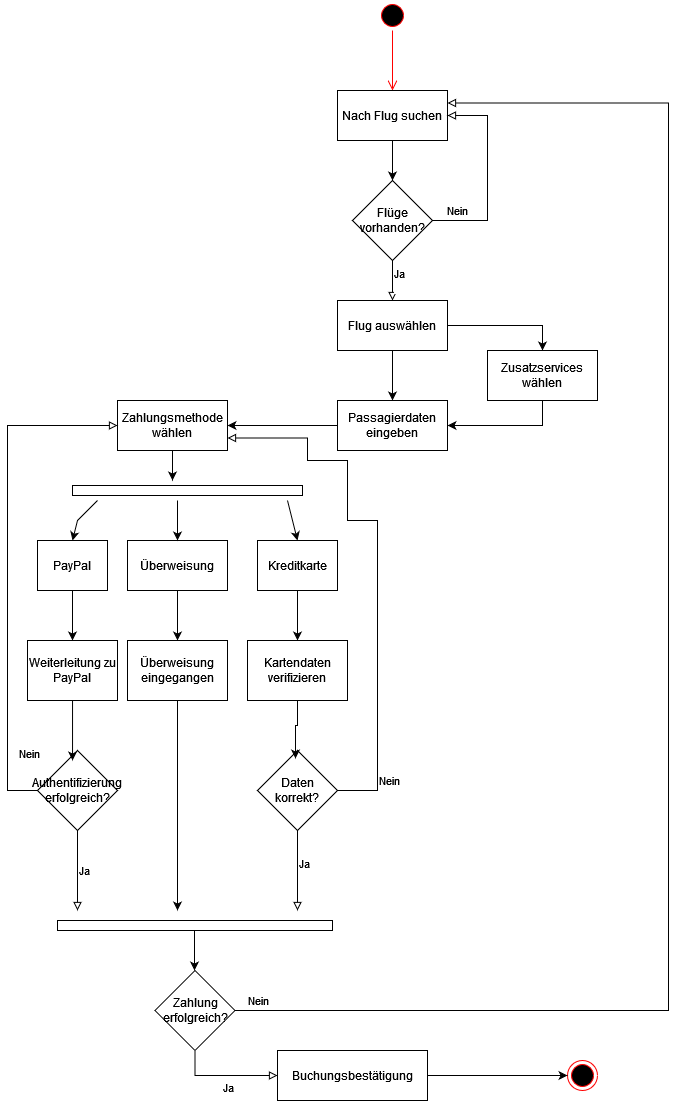

The diagram above was exported from draw.io. Its source (the exported page's mxGraphModel, read from the mxfile embedded in the PNG):
<mxGraphModel dx="1434" dy="746" grid="1" gridSize="10" guides="1" tooltips="1" connect="1" arrows="1" fold="1" page="1" pageScale="1" pageWidth="827" pageHeight="1169" math="0" shadow="0">
  <root>
    <mxCell id="0" />
    <mxCell id="1" parent="0" />
    <mxCell id="Ise8xyv6vKLHn3wUg-GK-1" value="" style="ellipse;html=1;shape=startState;fillColor=#000000;strokeColor=#ff0000;" vertex="1" parent="1">
      <mxGeometry x="390" y="10" width="30" height="30" as="geometry" />
    </mxCell>
    <mxCell id="Ise8xyv6vKLHn3wUg-GK-2" value="" style="edgeStyle=orthogonalEdgeStyle;html=1;verticalAlign=bottom;endArrow=open;endSize=8;strokeColor=#ff0000;rounded=0;" edge="1" source="Ise8xyv6vKLHn3wUg-GK-1" parent="1">
      <mxGeometry relative="1" as="geometry">
        <mxPoint x="405" y="100" as="targetPoint" />
      </mxGeometry>
    </mxCell>
    <mxCell id="Ise8xyv6vKLHn3wUg-GK-3" value="" style="ellipse;html=1;shape=endState;fillColor=#000000;strokeColor=#ff0000;" vertex="1" parent="1">
      <mxGeometry x="580" y="1070" width="30" height="30" as="geometry" />
    </mxCell>
    <mxCell id="Ise8xyv6vKLHn3wUg-GK-9" style="edgeStyle=orthogonalEdgeStyle;rounded=0;orthogonalLoop=1;jettySize=auto;html=1;" edge="1" parent="1" source="Ise8xyv6vKLHn3wUg-GK-4" target="Ise8xyv6vKLHn3wUg-GK-5">
      <mxGeometry relative="1" as="geometry" />
    </mxCell>
    <mxCell id="Ise8xyv6vKLHn3wUg-GK-4" value="Nach Flug suchen" style="html=1;whiteSpace=wrap;" vertex="1" parent="1">
      <mxGeometry x="350" y="100" width="110" height="50" as="geometry" />
    </mxCell>
    <mxCell id="Ise8xyv6vKLHn3wUg-GK-10" value="Nein" style="edgeStyle=orthogonalEdgeStyle;rounded=0;orthogonalLoop=1;jettySize=auto;html=1;entryX=1;entryY=0.5;entryDx=0;entryDy=0;endArrow=block;endFill=0;labelPosition=center;verticalLabelPosition=top;align=center;verticalAlign=bottom;" edge="1" parent="1" source="Ise8xyv6vKLHn3wUg-GK-5" target="Ise8xyv6vKLHn3wUg-GK-4">
      <mxGeometry x="-0.75" relative="1" as="geometry">
        <Array as="points">
          <mxPoint x="500" y="230" />
          <mxPoint x="500" y="125" />
        </Array>
        <mxPoint as="offset" />
      </mxGeometry>
    </mxCell>
    <mxCell id="Ise8xyv6vKLHn3wUg-GK-11" value="&lt;div&gt;Ja&lt;/div&gt;&lt;div&gt;&lt;br&gt;&lt;/div&gt;" style="edgeStyle=orthogonalEdgeStyle;rounded=0;orthogonalLoop=1;jettySize=auto;html=1;labelPosition=right;verticalLabelPosition=middle;align=left;verticalAlign=middle;endArrow=block;endFill=0;" edge="1" parent="1" source="Ise8xyv6vKLHn3wUg-GK-5" target="Ise8xyv6vKLHn3wUg-GK-6">
      <mxGeometry relative="1" as="geometry" />
    </mxCell>
    <mxCell id="Ise8xyv6vKLHn3wUg-GK-5" value="Flüge vorhanden?" style="rhombus;whiteSpace=wrap;html=1;" vertex="1" parent="1">
      <mxGeometry x="365" y="190" width="80" height="80" as="geometry" />
    </mxCell>
    <mxCell id="Ise8xyv6vKLHn3wUg-GK-12" style="edgeStyle=orthogonalEdgeStyle;rounded=0;orthogonalLoop=1;jettySize=auto;html=1;" edge="1" parent="1" source="Ise8xyv6vKLHn3wUg-GK-6" target="Ise8xyv6vKLHn3wUg-GK-8">
      <mxGeometry relative="1" as="geometry" />
    </mxCell>
    <mxCell id="Ise8xyv6vKLHn3wUg-GK-13" style="edgeStyle=orthogonalEdgeStyle;rounded=0;orthogonalLoop=1;jettySize=auto;html=1;entryX=0.5;entryY=0;entryDx=0;entryDy=0;" edge="1" parent="1" source="Ise8xyv6vKLHn3wUg-GK-6" target="Ise8xyv6vKLHn3wUg-GK-7">
      <mxGeometry relative="1" as="geometry" />
    </mxCell>
    <mxCell id="Ise8xyv6vKLHn3wUg-GK-6" value="Flug auswählen" style="html=1;whiteSpace=wrap;" vertex="1" parent="1">
      <mxGeometry x="350" y="310" width="110" height="50" as="geometry" />
    </mxCell>
    <mxCell id="Ise8xyv6vKLHn3wUg-GK-14" style="edgeStyle=orthogonalEdgeStyle;rounded=0;orthogonalLoop=1;jettySize=auto;html=1;entryX=1;entryY=0.5;entryDx=0;entryDy=0;exitX=0.5;exitY=1;exitDx=0;exitDy=0;" edge="1" parent="1" source="Ise8xyv6vKLHn3wUg-GK-7" target="Ise8xyv6vKLHn3wUg-GK-8">
      <mxGeometry relative="1" as="geometry" />
    </mxCell>
    <mxCell id="Ise8xyv6vKLHn3wUg-GK-7" value="&lt;div&gt;Zusatzservices&lt;/div&gt;&lt;div&gt;wählen&lt;br&gt;&lt;/div&gt;" style="html=1;whiteSpace=wrap;" vertex="1" parent="1">
      <mxGeometry x="500" y="360" width="110" height="50" as="geometry" />
    </mxCell>
    <mxCell id="Ise8xyv6vKLHn3wUg-GK-16" style="edgeStyle=orthogonalEdgeStyle;rounded=0;orthogonalLoop=1;jettySize=auto;html=1;entryX=1;entryY=0.5;entryDx=0;entryDy=0;" edge="1" parent="1" source="Ise8xyv6vKLHn3wUg-GK-8" target="Ise8xyv6vKLHn3wUg-GK-15">
      <mxGeometry relative="1" as="geometry" />
    </mxCell>
    <mxCell id="Ise8xyv6vKLHn3wUg-GK-8" value="Passagierdaten eingeben" style="html=1;whiteSpace=wrap;" vertex="1" parent="1">
      <mxGeometry x="350" y="410" width="110" height="50" as="geometry" />
    </mxCell>
    <mxCell id="Ise8xyv6vKLHn3wUg-GK-18" style="edgeStyle=orthogonalEdgeStyle;rounded=0;orthogonalLoop=1;jettySize=auto;html=1;" edge="1" parent="1" source="Ise8xyv6vKLHn3wUg-GK-15">
      <mxGeometry relative="1" as="geometry">
        <mxPoint x="185" y="490" as="targetPoint" />
      </mxGeometry>
    </mxCell>
    <mxCell id="Ise8xyv6vKLHn3wUg-GK-15" value="Zahlungsmethode wählen" style="html=1;whiteSpace=wrap;" vertex="1" parent="1">
      <mxGeometry x="130" y="410" width="110" height="50" as="geometry" />
    </mxCell>
    <mxCell id="Ise8xyv6vKLHn3wUg-GK-17" value="" style="html=1;points=[[0,0,0,0,5],[0,1,0,0,-5],[1,0,0,0,5],[1,1,0,0,-5]];perimeter=orthogonalPerimeter;outlineConnect=0;targetShapes=umlLifeline;portConstraint=eastwest;newEdgeStyle={&quot;curved&quot;:0,&quot;rounded&quot;:0};rotation=90;" vertex="1" parent="1">
      <mxGeometry x="195" y="385" width="10" height="230" as="geometry" />
    </mxCell>
    <mxCell id="Ise8xyv6vKLHn3wUg-GK-32" style="edgeStyle=orthogonalEdgeStyle;rounded=0;orthogonalLoop=1;jettySize=auto;html=1;" edge="1" parent="1" source="Ise8xyv6vKLHn3wUg-GK-20" target="Ise8xyv6vKLHn3wUg-GK-26">
      <mxGeometry relative="1" as="geometry" />
    </mxCell>
    <mxCell id="Ise8xyv6vKLHn3wUg-GK-20" value="PayPal" style="html=1;whiteSpace=wrap;" vertex="1" parent="1">
      <mxGeometry x="50" y="550" width="70" height="50" as="geometry" />
    </mxCell>
    <mxCell id="Ise8xyv6vKLHn3wUg-GK-31" style="edgeStyle=orthogonalEdgeStyle;rounded=0;orthogonalLoop=1;jettySize=auto;html=1;" edge="1" parent="1" source="Ise8xyv6vKLHn3wUg-GK-21" target="Ise8xyv6vKLHn3wUg-GK-27">
      <mxGeometry relative="1" as="geometry" />
    </mxCell>
    <mxCell id="Ise8xyv6vKLHn3wUg-GK-21" value="Kreditkarte" style="html=1;whiteSpace=wrap;" vertex="1" parent="1">
      <mxGeometry x="270" y="550" width="80" height="50" as="geometry" />
    </mxCell>
    <mxCell id="Ise8xyv6vKLHn3wUg-GK-30" style="edgeStyle=orthogonalEdgeStyle;rounded=0;orthogonalLoop=1;jettySize=auto;html=1;" edge="1" parent="1" source="Ise8xyv6vKLHn3wUg-GK-22" target="Ise8xyv6vKLHn3wUg-GK-28">
      <mxGeometry relative="1" as="geometry" />
    </mxCell>
    <mxCell id="Ise8xyv6vKLHn3wUg-GK-22" value="Überweisung" style="html=1;whiteSpace=wrap;" vertex="1" parent="1">
      <mxGeometry x="140" y="550" width="100" height="50" as="geometry" />
    </mxCell>
    <mxCell id="Ise8xyv6vKLHn3wUg-GK-23" value="" style="endArrow=classic;html=1;rounded=0;entryX=0.5;entryY=0;entryDx=0;entryDy=0;" edge="1" parent="1" target="Ise8xyv6vKLHn3wUg-GK-20">
      <mxGeometry width="50" height="50" relative="1" as="geometry">
        <mxPoint x="110" y="510" as="sourcePoint" />
        <mxPoint x="440" y="420" as="targetPoint" />
        <Array as="points">
          <mxPoint x="90" y="530" />
        </Array>
      </mxGeometry>
    </mxCell>
    <mxCell id="Ise8xyv6vKLHn3wUg-GK-24" value="" style="endArrow=classic;html=1;rounded=0;entryX=0.5;entryY=0;entryDx=0;entryDy=0;" edge="1" parent="1" target="Ise8xyv6vKLHn3wUg-GK-21">
      <mxGeometry width="50" height="50" relative="1" as="geometry">
        <mxPoint x="300" y="510" as="sourcePoint" />
        <mxPoint x="440" y="420" as="targetPoint" />
      </mxGeometry>
    </mxCell>
    <mxCell id="Ise8xyv6vKLHn3wUg-GK-25" value="" style="endArrow=classic;html=1;rounded=0;entryX=0.5;entryY=0;entryDx=0;entryDy=0;" edge="1" parent="1" target="Ise8xyv6vKLHn3wUg-GK-22">
      <mxGeometry width="50" height="50" relative="1" as="geometry">
        <mxPoint x="190" y="510" as="sourcePoint" />
        <mxPoint x="290" y="540" as="targetPoint" />
        <Array as="points" />
      </mxGeometry>
    </mxCell>
    <mxCell id="Ise8xyv6vKLHn3wUg-GK-26" value="Weiterleitung zu PayPal" style="rounded=0;whiteSpace=wrap;html=1;" vertex="1" parent="1">
      <mxGeometry x="40" y="650" width="90" height="60" as="geometry" />
    </mxCell>
    <mxCell id="Ise8xyv6vKLHn3wUg-GK-27" value="Kartendaten verifizieren" style="rounded=0;whiteSpace=wrap;html=1;" vertex="1" parent="1">
      <mxGeometry x="260" y="650" width="100" height="60" as="geometry" />
    </mxCell>
    <mxCell id="Ise8xyv6vKLHn3wUg-GK-42" style="edgeStyle=orthogonalEdgeStyle;rounded=0;orthogonalLoop=1;jettySize=auto;html=1;" edge="1" parent="1" source="Ise8xyv6vKLHn3wUg-GK-28">
      <mxGeometry relative="1" as="geometry">
        <mxPoint x="190" y="920" as="targetPoint" />
      </mxGeometry>
    </mxCell>
    <mxCell id="Ise8xyv6vKLHn3wUg-GK-28" value="Überweisung eingegangen" style="rounded=0;whiteSpace=wrap;html=1;" vertex="1" parent="1">
      <mxGeometry x="140" y="650" width="100" height="60" as="geometry" />
    </mxCell>
    <mxCell id="Ise8xyv6vKLHn3wUg-GK-35" value="Nein" style="edgeStyle=orthogonalEdgeStyle;rounded=0;orthogonalLoop=1;jettySize=auto;html=1;entryX=1;entryY=0.75;entryDx=0;entryDy=0;endArrow=block;endFill=0;labelPosition=right;verticalLabelPosition=middle;align=left;verticalAlign=middle;" edge="1" parent="1" source="Ise8xyv6vKLHn3wUg-GK-33" target="Ise8xyv6vKLHn3wUg-GK-15">
      <mxGeometry x="-0.8157" relative="1" as="geometry">
        <Array as="points">
          <mxPoint x="390" y="800" />
          <mxPoint x="390" y="530" />
          <mxPoint x="360" y="530" />
          <mxPoint x="360" y="470" />
          <mxPoint x="320" y="470" />
          <mxPoint x="320" y="448" />
        </Array>
        <mxPoint as="offset" />
      </mxGeometry>
    </mxCell>
    <mxCell id="Ise8xyv6vKLHn3wUg-GK-41" value="&lt;div&gt;Ja&lt;/div&gt;&lt;div&gt;&lt;br&gt;&lt;/div&gt;" style="edgeStyle=orthogonalEdgeStyle;rounded=0;orthogonalLoop=1;jettySize=auto;html=1;endArrow=block;endFill=0;labelPosition=right;verticalLabelPosition=middle;align=left;verticalAlign=middle;" edge="1" parent="1" source="Ise8xyv6vKLHn3wUg-GK-33">
      <mxGeometry relative="1" as="geometry">
        <mxPoint x="310" y="920" as="targetPoint" />
      </mxGeometry>
    </mxCell>
    <mxCell id="Ise8xyv6vKLHn3wUg-GK-33" value="Daten korrekt?" style="rhombus;whiteSpace=wrap;html=1;" vertex="1" parent="1">
      <mxGeometry x="270" y="760" width="80" height="80" as="geometry" />
    </mxCell>
    <mxCell id="Ise8xyv6vKLHn3wUg-GK-34" style="edgeStyle=orthogonalEdgeStyle;rounded=0;orthogonalLoop=1;jettySize=auto;html=1;entryX=0.475;entryY=0.1;entryDx=0;entryDy=0;entryPerimeter=0;" edge="1" parent="1" source="Ise8xyv6vKLHn3wUg-GK-27" target="Ise8xyv6vKLHn3wUg-GK-33">
      <mxGeometry relative="1" as="geometry" />
    </mxCell>
    <mxCell id="Ise8xyv6vKLHn3wUg-GK-38" value="&lt;div&gt;Nein&lt;/div&gt;&lt;div&gt;&lt;br&gt;&lt;/div&gt;" style="edgeStyle=orthogonalEdgeStyle;rounded=0;orthogonalLoop=1;jettySize=auto;html=1;entryX=0;entryY=0.5;entryDx=0;entryDy=0;labelPosition=right;verticalLabelPosition=middle;align=left;verticalAlign=middle;endArrow=block;endFill=0;" edge="1" parent="1" source="Ise8xyv6vKLHn3wUg-GK-36" target="Ise8xyv6vKLHn3wUg-GK-15">
      <mxGeometry x="-0.7624" y="-10" relative="1" as="geometry">
        <Array as="points">
          <mxPoint x="20" y="800" />
          <mxPoint x="20" y="435" />
        </Array>
        <mxPoint as="offset" />
      </mxGeometry>
    </mxCell>
    <mxCell id="Ise8xyv6vKLHn3wUg-GK-40" value="Ja" style="edgeStyle=orthogonalEdgeStyle;rounded=0;orthogonalLoop=1;jettySize=auto;html=1;labelPosition=right;verticalLabelPosition=middle;align=left;verticalAlign=middle;endArrow=block;endFill=0;" edge="1" parent="1" source="Ise8xyv6vKLHn3wUg-GK-36">
      <mxGeometry relative="1" as="geometry">
        <mxPoint x="90" y="920" as="targetPoint" />
      </mxGeometry>
    </mxCell>
    <mxCell id="Ise8xyv6vKLHn3wUg-GK-36" value="Authentifizierung erfolgreich?" style="rhombus;whiteSpace=wrap;html=1;" vertex="1" parent="1">
      <mxGeometry x="50" y="760" width="80" height="80" as="geometry" />
    </mxCell>
    <mxCell id="Ise8xyv6vKLHn3wUg-GK-37" style="edgeStyle=orthogonalEdgeStyle;rounded=0;orthogonalLoop=1;jettySize=auto;html=1;entryX=0.438;entryY=0.125;entryDx=0;entryDy=0;entryPerimeter=0;" edge="1" parent="1" source="Ise8xyv6vKLHn3wUg-GK-26" target="Ise8xyv6vKLHn3wUg-GK-36">
      <mxGeometry relative="1" as="geometry" />
    </mxCell>
    <mxCell id="Ise8xyv6vKLHn3wUg-GK-39" value="" style="html=1;points=[[0,0,0,0,5],[0,1,0,0,-5],[1,0,0,0,5],[1,1,0,0,-5]];perimeter=orthogonalPerimeter;outlineConnect=0;targetShapes=umlLifeline;portConstraint=eastwest;newEdgeStyle={&quot;curved&quot;:0,&quot;rounded&quot;:0};rotation=90;" vertex="1" parent="1">
      <mxGeometry x="202.5" y="797.5" width="10" height="275" as="geometry" />
    </mxCell>
    <mxCell id="Ise8xyv6vKLHn3wUg-GK-44" value="Nein" style="edgeStyle=orthogonalEdgeStyle;rounded=0;orthogonalLoop=1;jettySize=auto;html=1;entryX=1;entryY=0.25;entryDx=0;entryDy=0;endArrow=block;endFill=0;labelPosition=center;verticalLabelPosition=top;align=center;verticalAlign=bottom;" edge="1" parent="1" source="Ise8xyv6vKLHn3wUg-GK-43" target="Ise8xyv6vKLHn3wUg-GK-4">
      <mxGeometry x="-0.9712" relative="1" as="geometry">
        <mxPoint x="460" y="120" as="targetPoint" />
        <Array as="points">
          <mxPoint x="681" y="1020" />
          <mxPoint x="681" y="113" />
        </Array>
        <mxPoint x="1" as="offset" />
      </mxGeometry>
    </mxCell>
    <mxCell id="Ise8xyv6vKLHn3wUg-GK-46" value="&lt;div&gt;Ja&lt;/div&gt;&lt;div&gt;&lt;br&gt;&lt;/div&gt;" style="edgeStyle=orthogonalEdgeStyle;rounded=0;orthogonalLoop=1;jettySize=auto;html=1;entryX=0;entryY=0.5;entryDx=0;entryDy=0;exitX=0.5;exitY=1;exitDx=0;exitDy=0;labelPosition=center;verticalLabelPosition=top;align=center;verticalAlign=bottom;endArrow=block;endFill=0;" edge="1" parent="1" source="Ise8xyv6vKLHn3wUg-GK-43" target="Ise8xyv6vKLHn3wUg-GK-45">
      <mxGeometry x="0.0698" y="-35" relative="1" as="geometry">
        <mxPoint as="offset" />
      </mxGeometry>
    </mxCell>
    <mxCell id="Ise8xyv6vKLHn3wUg-GK-43" value="Zahlung erfolgreich?" style="rhombus;whiteSpace=wrap;html=1;" vertex="1" parent="1">
      <mxGeometry x="167.5" y="980" width="80" height="80" as="geometry" />
    </mxCell>
    <mxCell id="Ise8xyv6vKLHn3wUg-GK-47" style="edgeStyle=orthogonalEdgeStyle;rounded=0;orthogonalLoop=1;jettySize=auto;html=1;entryX=0;entryY=0.5;entryDx=0;entryDy=0;" edge="1" parent="1" source="Ise8xyv6vKLHn3wUg-GK-45" target="Ise8xyv6vKLHn3wUg-GK-3">
      <mxGeometry relative="1" as="geometry" />
    </mxCell>
    <mxCell id="Ise8xyv6vKLHn3wUg-GK-45" value="Buchungsbestätigung" style="rounded=0;whiteSpace=wrap;html=1;" vertex="1" parent="1">
      <mxGeometry x="290" y="1060" width="150" height="50" as="geometry" />
    </mxCell>
    <mxCell id="Ise8xyv6vKLHn3wUg-GK-48" value="" style="endArrow=classic;html=1;rounded=0;" edge="1" parent="1">
      <mxGeometry width="50" height="50" relative="1" as="geometry">
        <mxPoint x="207" y="940" as="sourcePoint" />
        <mxPoint x="207" y="980" as="targetPoint" />
      </mxGeometry>
    </mxCell>
  </root>
</mxGraphModel>